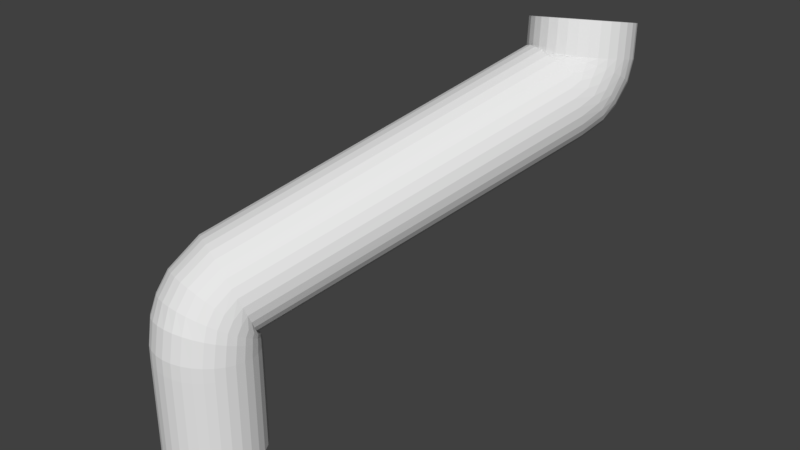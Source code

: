 # Source: 123.blend  (saved by Blender 2.79.0; exported with 4.5.12 LTS)
import bpy
from mathutils import Matrix  # noqa: F401  (used for matrix-valued properties, if any)

bpy.ops.wm.read_factory_settings(use_empty=True)
scene = bpy.context.scene
scene.name = 'Scene'

# ---- collections
col_collection_1 = bpy.data.collections.new('Collection 1'); scene.collection.children.link(col_collection_1)

# ---- world
world_world = bpy.data.worlds.new('World'); scene.world = world_world
world_world.color = (0.05088, 0.05088, 0.05088)
world_world.use_sun_shadow = False
world_world.sun_shadow_jitter_overblur = 0.0
world_world.cycles.sampling_method = 'MANUAL'

# ---- meshes
me_cylinder_003 = bpy.data.meshes.new('Cylinder.003')
me_cylinder_003.from_pydata([(0.0, 1.0, -1.0), (0.0, 1.0, 1.0), (0.1951, 0.9808, -1.0), (0.1951, 0.9808, 1.0), (0.3827, 0.9239, -1.0), (0.3827, 0.9239, 1.0), (0.5556, 0.8315, -1.0), (0.5556, 0.8315, 1.0), (0.7071, 0.7071, -1.0), (0.7071, 0.7071, 1.0), (0.8315, 0.5556, -1.0), (0.8315, 0.5556, 1.0), (0.9239, 0.3827, -1.0), (0.9239, 0.3827, 1.0), (0.9808, 0.1951, -1.0), (0.9808, 0.1951, 1.0), (1.0, 7.55e-08, -1.0), (1.0, 7.55e-08, 1.0), (0.9808, -0.1951, -1.0), (0.9808, -0.1951, 1.0), (0.9239, -0.3827, -1.0), (0.9239, -0.3827, 1.0), (0.8315, -0.5556, -1.0), (0.8315, -0.5556, 1.0), (0.7071, -0.7071, -1.0), (0.7071, -0.7071, 1.0), (0.5556, -0.8315, -1.0), (0.5556, -0.8315, 1.0), (0.3827, -0.9239, -1.0), (0.3827, -0.9239, 1.0), (0.1951, -0.9808, -1.0), (0.1951, -0.9808, 1.0), (-3.258e-07, -1.0, -1.0), (-3.258e-07, -1.0, 1.0), (-0.1951, -0.9808, -1.0), (-0.1951, -0.9808, 1.0), (-0.3827, -0.9239, -1.0), (-0.3827, -0.9239, 1.0), (-0.5556, -0.8315, -1.0), (-0.5556, -0.8315, 1.0), (-0.7071, -0.7071, -1.0), (-0.7071, -0.7071, 1.0), (-0.8315, -0.5556, -1.0), (-0.8315, -0.5556, 1.0), (-0.9239, -0.3827, -1.0), (-0.9239, -0.3827, 1.0), (-0.9808, -0.1951, -1.0), (-0.9808, -0.1951, 1.0), (-1.0, 9.656e-07, -1.0), (-1.0, 9.656e-07, 1.0), (-0.9808, 0.1951, -1.0), (-0.9808, 0.1951, 1.0), (-0.9239, 0.3827, -1.0), (-0.9239, 0.3827, 1.0), (-0.8315, 0.5556, -1.0), (-0.8315, 0.5556, 1.0), (-0.7071, 0.7071, -1.0), (-0.7071, 0.7071, 1.0), (-0.5556, 0.8315, -1.0), (-0.5556, 0.8315, 1.0), (-0.3827, 0.9239, -1.0), (-0.3827, 0.9239, 1.0), (-0.1951, 0.9808, -1.0), (-0.1951, 0.9808, 1.0), (0.0, 1.0, -1.0), (0.1951, 0.9808, -1.0), (0.3827, 0.9239, -1.0), (0.5556, 0.8315, -1.0), (0.7071, 0.7071, -1.0), (0.8315, 0.5556, -1.0), (0.9239, 0.3827, -1.0), (0.9808, 0.1951, -1.0), (1.0, 7.55e-08, -1.0), (0.9808, -0.1951, -1.0), (0.9239, -0.3827, -1.0), (0.8315, -0.5556, -1.0), (0.7071, -0.7071, -1.0), (0.5556, -0.8315, -1.0), (0.3827, -0.9239, -1.0), (0.1951, -0.9808, -1.0), (-3.258e-07, -1.0, -1.0), (-0.1951, -0.9808, -1.0), (-0.3827, -0.9239, -1.0), (-0.5556, -0.8315, -1.0), (-0.7071, -0.7071, -1.0), (-0.8315, -0.5556, -1.0), (-0.9239, -0.3827, -1.0), (-0.9808, -0.1951, -1.0), (-1.0, 9.656e-07, -1.0), (-0.9808, 0.1951, -1.0), (-0.9239, 0.3827, -1.0), (-0.8315, 0.5556, -1.0), (-0.7071, 0.7071, -1.0), (-0.5556, 0.8315, -1.0), (-0.3827, 0.9239, -1.0), (-0.1951, 0.9808, -1.0), (7.105e-15, 0.9923, -1.331), (0.1951, 0.9732, -1.328), (0.3827, 0.9167, -1.321), (0.5556, 0.825, -1.31), (0.7071, 0.7016, -1.295), (0.8315, 0.5513, -1.276), (0.9239, 0.3797, -1.254), (0.9808, 0.1936, -1.231), (1.0, 1.215e-07, -1.207), (0.9808, -0.1936, -1.183), (0.9239, -0.3797, -1.159), (0.8315, -0.5513, -1.138), (0.7071, -0.7016, -1.119), (0.5556, -0.825, -1.104), (0.3827, -0.9167, -1.092), (0.1951, -0.9732, -1.085), (-3.258e-07, -0.9923, -1.083), (-0.1951, -0.9732, -1.085), (-0.3827, -0.9167, -1.092), (-0.5556, -0.825, -1.104), (-0.7071, -0.7016, -1.119), (-0.8315, -0.5513, -1.138), (-0.9239, -0.3797, -1.159), (-0.9808, -0.1936, -1.183), (-1.0, 1.005e-06, -1.207), (-0.9808, 0.1936, -1.231), (-0.9239, 0.3797, -1.254), (-0.8315, 0.5513, -1.276), (-0.7071, 0.7016, -1.295), (-0.5556, 0.825, -1.31), (-0.3827, 0.9167, -1.321), (-0.1951, 0.9732, -1.328), (-1.645e-09, 0.8887, -1.892), (0.1951, 0.8709, -1.885), (0.3827, 0.8181, -1.864), (0.5556, 0.7323, -1.829), (0.7071, 0.6169, -1.783), (0.8315, 0.4764, -1.726), (0.9239, 0.316, -1.662), (0.9808, 0.1419, -1.592), (1.0, -0.03906, -1.519), (0.9808, -0.2201, -1.446), (0.9239, -0.3941, -1.376), (0.8315, -0.5545, -1.312), (0.7071, -0.6951, -1.255), (0.5556, -0.8105, -1.209), (0.3827, -0.8962, -1.174), (0.1951, -0.949, -1.153), (-3.275e-07, -0.9668, -1.146), (-0.1951, -0.949, -1.153), (-0.3827, -0.8962, -1.174), (-0.5556, -0.8105, -1.209), (-0.7071, -0.6951, -1.255), (-0.8315, -0.5545, -1.312), (-0.9239, -0.3941, -1.376), (-0.9808, -0.2201, -1.446), (-1.0, -0.03906, -1.519), (-0.9808, 0.1419, -1.592), (-0.9239, 0.316, -1.662), (-0.8315, 0.4764, -1.726), (-0.7071, 0.6169, -1.783), (-0.5556, 0.7323, -1.829), (-0.3827, 0.8181, -1.864), (-0.1951, 0.8709, -1.885), (0.01788, 0.7237, -2.258), (0.2119, 0.6958, -2.259), (0.3978, 0.6366, -2.24), (0.5684, 0.5482, -2.201), (0.7172, 0.4341, -2.144), (0.8384, 0.2987, -2.071), (0.9274, 0.1471, -1.984), (0.9807, -0.01474, -1.887), (0.9964, -0.1807, -1.784), (0.9737, -0.3443, -1.678), (0.9137, -0.4994, -1.574), (0.8185, -0.64, -1.476), (0.6919, -0.7606, -1.388), (0.5387, -0.8566, -1.312), (0.3648, -0.9244, -1.252), (0.1768, -0.9613, -1.21), (-0.01788, -0.9659, -1.188), (-0.2119, -0.938, -1.187), (-0.3978, -0.8788, -1.206), (-0.5684, -0.7904, -1.244), (-0.7172, -0.6763, -1.302), (-0.8384, -0.5409, -1.375), (-0.9274, -0.3893, -1.462), (-0.9807, -0.2275, -1.559), (-0.9964, -0.06152, -1.662), (-0.9737, 0.1021, -1.768), (-0.9137, 0.2572, -1.871), (-0.8185, 0.3978, -1.97), (-0.6919, 0.5184, -2.058), (-0.5387, 0.6144, -2.134), (-0.3648, 0.6822, -2.194), (-0.1768, 0.7191, -2.236), (-0.02719, 0.4573, -2.635), (0.1648, 0.4197, -2.647), (0.3497, 0.3564, -2.632), (0.5204, 0.2698, -2.589), (0.6703, 0.1632, -2.522), (0.7937, 0.04062, -2.431), (0.8858, -0.09312, -2.321), (0.943, -0.2329, -2.196), (0.9633, -0.3734, -2.061), (0.9457, -0.5092, -1.921), (0.891, -0.635, -1.781), (0.8013, -0.7461, -1.646), (0.6801, -0.8381, -1.523), (0.5319, -0.9076, -1.415), (0.3625, -0.9518, -1.327), (0.1784, -0.9691, -1.262), (-0.0134, -0.9588, -1.222), (-0.2054, -0.9213, -1.21), (-0.3903, -0.858, -1.225), (-0.561, -0.7713, -1.268), (-0.7109, -0.6647, -1.335), (-0.8343, -0.5422, -1.426), (-0.9263, -0.4084, -1.536), (-0.9836, -0.2686, -1.661), (-1.004, -0.1281, -1.796), (-0.9863, 0.007645, -1.936), (-0.9316, 0.1335, -2.076), (-0.8419, 0.2446, -2.211), (-0.7206, 0.3366, -2.334), (-0.5725, 0.4061, -2.442), (-0.4031, 0.4503, -2.53), (-0.2189, 0.4676, -2.595), (-0.2284, -0.06205, -3.08), (-0.05, -0.1312, -3.122), (0.1268, -0.2156, -3.13), (0.2952, -0.312, -3.101), (0.4486, -0.4166, -3.039), (0.5814, -0.5255, -2.944), (0.6882, -0.6345, -2.821), (0.7651, -0.7393, -2.674), (0.809, -0.836, -2.51), (0.8183, -0.9208, -2.333), (0.7926, -0.9904, -2.152), (0.7329, -1.042, -1.972), (0.6415, -1.074, -1.802), (0.522, -1.085, -1.647), (0.3788, -1.075, -1.513), (0.2175, -1.044, -1.406), (0.04438, -0.9922, -1.33), (-0.134, -0.9231, -1.288), (-0.3108, -0.8387, -1.28), (-0.4792, -0.7423, -1.308), (-0.6327, -0.6377, -1.371), (-0.7654, -0.5288, -1.466), (-0.8722, -0.4198, -1.589), (-0.9491, -0.315, -1.735), (-0.993, -0.2183, -1.9), (-1.002, -0.1335, -2.077), (-0.9766, -0.06386, -2.258), (-0.9169, -0.01199, -2.437), (-0.8256, 0.02008, -2.608), (-0.706, 0.03113, -2.763), (-0.5628, 0.02072, -2.896), (-0.4016, -0.01075, -3.003), (-2.141, -3.915, -4.83), (-1.962, -3.984, -4.873), (-1.786, -4.068, -4.88), (-1.617, -4.165, -4.852), (-1.464, -4.269, -4.789), (-1.331, -4.378, -4.694), (-1.224, -4.487, -4.571), (-1.147, -4.592, -4.425), (-1.103, -4.689, -4.26), (-1.094, -4.773, -4.083), (-1.12, -4.843, -3.902), (-1.179, -4.895, -3.723), (-1.271, -4.927, -3.552), (-1.39, -4.938, -3.397), (-1.534, -4.928, -3.264), (-1.695, -4.896, -3.157), (-1.868, -4.845, -3.08), (-2.046, -4.776, -3.038), (-2.223, -4.691, -3.03), (-2.392, -4.595, -3.059), (-2.545, -4.49, -3.121), (-2.678, -4.381, -3.216), (-2.785, -4.272, -3.339), (-2.861, -4.168, -3.486), (-2.905, -4.071, -3.65), (-2.915, -3.986, -3.827), (-2.889, -3.916, -4.008), (-2.829, -3.865, -4.188), (-2.738, -3.833, -4.358), (-2.618, -3.821, -4.513), (-2.475, -3.832, -4.647), (-2.314, -3.863, -4.754), (-3.078, -5.802, -5.687), (-2.899, -5.871, -5.73), (-2.722, -5.956, -5.737), (-2.554, -6.052, -5.709), (-2.401, -6.157, -5.647), (-2.268, -6.266, -5.552), (-2.161, -6.374, -5.429), (-2.084, -6.479, -5.282), (-2.04, -6.576, -5.117), (-2.031, -6.661, -4.941), (-2.057, -6.73, -4.759), (-2.116, -6.782, -4.58), (-2.208, -6.814, -4.41), (-2.327, -6.825, -4.255), (-2.47, -6.815, -4.121), (-2.632, -6.784, -4.014), (-2.805, -6.732, -3.938), (-2.983, -6.663, -3.895), (-3.16, -6.579, -3.888), (-3.328, -6.482, -3.916), (-3.482, -6.378, -3.979), (-3.615, -6.269, -4.073), (-3.721, -6.16, -4.196), (-3.798, -6.055, -4.343), (-3.842, -5.958, -4.508), (-3.852, -5.874, -4.684), (-3.826, -5.804, -4.866), (-3.766, -5.752, -5.045), (-3.675, -5.72, -5.216), (-3.555, -5.709, -5.371), (-3.412, -5.719, -5.504), (-3.251, -5.751, -5.611), (-3.266, -5.825, -5.639), (-3.077, -5.844, -5.688), (-2.887, -5.887, -5.707), (-2.702, -5.951, -5.695), (-2.53, -6.035, -5.652), (-2.378, -6.135, -5.581), (-2.251, -6.248, -5.483), (-2.154, -6.369, -5.363), (-2.09, -6.492, -5.225), (-2.063, -6.615, -5.074), (-2.074, -6.731, -4.917), (-2.121, -6.837, -4.758), (-2.204, -6.928, -4.606), (-2.318, -7.001, -4.464), (-2.46, -7.053, -4.34), (-2.624, -7.082, -4.236), (-2.804, -7.088, -4.158), (-2.993, -7.068, -4.109), (-3.183, -7.026, -4.09), (-3.368, -6.961, -4.102), (-3.539, -6.877, -4.145), (-3.692, -6.777, -4.216), (-3.819, -6.664, -4.314), (-3.916, -6.543, -4.434), (-3.98, -6.42, -4.572), (-4.007, -6.297, -4.723), (-3.996, -6.181, -4.88), (-3.949, -6.075, -5.039), (-3.866, -5.984, -5.191), (-3.752, -5.911, -5.333), (-3.61, -5.859, -5.457), (-3.446, -5.83, -5.561), (-3.398, -5.881, -5.626), (-3.209, -5.863, -5.672), (-3.014, -5.873, -5.692), (-2.822, -5.91, -5.686), (-2.639, -5.974, -5.654), (-2.474, -6.062, -5.597), (-2.331, -6.171, -5.517), (-2.217, -6.296, -5.418), (-2.137, -6.432, -5.303), (-2.092, -6.575, -5.176), (-2.085, -6.718, -5.042), (-2.117, -6.857, -4.907), (-2.185, -6.986, -4.776), (-2.288, -7.099, -4.654), (-2.42, -7.194, -4.545), (-2.579, -7.265, -4.454), (-2.756, -7.311, -4.384), (-2.946, -7.329, -4.338), (-3.14, -7.319, -4.317), (-3.332, -7.281, -4.323), (-3.515, -7.217, -4.355), (-3.681, -7.129, -4.412), (-3.823, -7.021, -4.492), (-3.937, -6.896, -4.591), (-4.018, -6.76, -4.707), (-4.062, -6.617, -4.834), (-4.069, -6.474, -4.967), (-4.037, -6.335, -5.102), (-3.969, -6.206, -5.233), (-3.867, -6.092, -5.356), (-3.734, -5.998, -5.464), (-3.576, -5.927, -5.556), (-3.565, -6.015, -5.652), (-3.383, -5.949, -5.684), (-3.19, -5.916, -5.697), (-2.994, -5.917, -5.691), (-2.803, -5.95, -5.667), (-2.623, -6.015, -5.624), (-2.461, -6.11, -5.566), (-2.325, -6.231, -5.493), (-2.219, -6.373, -5.41), (-2.147, -6.53, -5.318), (-2.111, -6.698, -5.222), (-2.114, -6.868, -5.125), (-2.155, -7.035, -5.032), (-2.233, -7.193, -4.945), (-2.345, -7.334, -4.867), (-2.485, -7.455, -4.803), (-2.65, -7.549, -4.754), (-2.832, -7.615, -4.723), (-3.025, -7.648, -4.709), (-3.221, -7.647, -4.715), (-3.412, -7.614, -4.74), (-3.592, -7.549, -4.782), (-3.754, -7.454, -4.841), (-3.89, -7.333, -4.913), (-3.996, -7.191, -4.997), (-4.068, -7.034, -5.088), (-4.104, -6.866, -5.184), (-4.101, -6.696, -5.281), (-4.06, -6.529, -5.375), (-3.982, -6.371, -5.462), (-3.87, -6.23, -5.539), (-3.73, -6.109, -5.603), (-3.704, -6.151, -5.686), (-3.539, -6.046, -5.692), (-3.357, -5.974, -5.688), (-3.165, -5.937, -5.673), (-2.97, -5.938, -5.648), (-2.781, -5.975, -5.614), (-2.604, -6.048, -5.573), (-2.446, -6.154, -5.525), (-2.313, -6.288, -5.472), (-2.211, -6.446, -5.417), (-2.142, -6.621, -5.362), (-2.111, -6.807, -5.309), (-2.118, -6.997, -5.26), (-2.162, -7.183, -5.217), (-2.243, -7.358, -5.181), (-2.356, -7.515, -5.154), (-2.499, -7.649, -5.137), (-2.664, -7.754, -5.13), (-2.846, -7.826, -5.134), (-3.038, -7.863, -5.149), (-3.233, -7.863, -5.174), (-3.422, -7.825, -5.208), (-3.599, -7.752, -5.25), (-3.757, -7.647, -5.298), (-3.89, -7.512, -5.35), (-3.992, -7.354, -5.405), (-4.061, -7.179, -5.46), (-4.092, -6.993, -5.513), (-4.085, -6.803, -5.562), (-4.041, -6.617, -5.606), (-3.96, -6.442, -5.642), (-3.847, -6.285, -5.669), (-3.646, -6.271, -6.142), (-3.481, -6.166, -6.149), (-3.298, -6.094, -6.145), (-3.106, -6.058, -6.13), (-2.912, -6.058, -6.105), (-2.723, -6.095, -6.071), (-2.546, -6.168, -6.029), (-2.388, -6.274, -5.981), (-2.255, -6.408, -5.929), (-2.152, -6.566, -5.874), (-2.084, -6.742, -5.819), (-2.053, -6.928, -5.766), (-2.059, -7.117, -5.717), (-2.104, -7.303, -5.673), (-2.185, -7.478, -5.637), (-2.298, -7.636, -5.61), (-2.44, -7.77, -5.593), (-2.606, -7.875, -5.587), (-2.788, -7.947, -5.591), (-2.98, -7.983, -5.606), (-3.174, -7.983, -5.631), (-3.364, -7.946, -5.665), (-3.541, -7.873, -5.706), (-3.699, -7.767, -5.755), (-3.832, -7.633, -5.807), (-3.934, -7.475, -5.862), (-4.002, -7.299, -5.917), (-4.034, -7.113, -5.97), (-4.027, -6.924, -6.019), (-3.982, -6.738, -6.062), (-3.902, -6.563, -6.098), (-3.788, -6.405, -6.125), (-3.624, -6.318, -6.319), (-3.458, -6.213, -6.325), (-3.276, -6.141, -6.321), (-3.084, -6.104, -6.306), (-2.89, -6.104, -6.281), (-2.7, -6.142, -6.247), (-2.523, -6.215, -6.205), (-2.365, -6.321, -6.157), (-2.232, -6.455, -6.105), (-2.13, -6.613, -6.05), (-2.062, -6.788, -5.995), (-2.03, -6.974, -5.942), (-2.037, -7.164, -5.893), (-2.081, -7.35, -5.85), (-2.162, -7.525, -5.814), (-2.276, -7.682, -5.787), (-2.418, -7.816, -5.77), (-2.583, -7.921, -5.763), (-2.765, -7.993, -5.767), (-2.958, -8.03, -5.782), (-3.152, -8.03, -5.807), (-3.341, -7.992, -5.841), (-3.518, -7.919, -5.883), (-3.676, -7.814, -5.931), (-3.809, -7.679, -5.983), (-3.912, -7.521, -6.038), (-3.98, -7.346, -6.093), (-4.011, -7.16, -6.146), (-4.004, -6.97, -6.195), (-3.96, -6.784, -6.239), (-3.879, -6.609, -6.274), (-3.766, -6.452, -6.301)], [], [(0, 1, 3, 2), (2, 3, 5, 4), (4, 5, 7, 6), (6, 7, 9, 8), (8, 9, 11, 10), (10, 11, 13, 12), (12, 13, 15, 14), (14, 15, 17, 16), (16, 17, 19, 18), (18, 19, 21, 20), (20, 21, 23, 22), (22, 23, 25, 24), (24, 25, 27, 26), (26, 27, 29, 28), (28, 29, 31, 30), (30, 31, 33, 32), (32, 33, 35, 34), (34, 35, 37, 36), (36, 37, 39, 38), (38, 39, 41, 40), (40, 41, 43, 42), (42, 43, 45, 44), (44, 45, 47, 46), (46, 47, 49, 48), (48, 49, 51, 50), (50, 51, 53, 52), (52, 53, 55, 54), (54, 55, 57, 56), (56, 57, 59, 58), (58, 59, 61, 60), (3, 1, 63, 61, 59, 57, 55, 53, 51, 49, 47, 45, 43, 41, 39, 37, 35, 33, 31, 29, 27, 25, 23, 21, 19, 17, 15, 13, 11, 9, 7, 5), (60, 61, 63, 62), (62, 63, 1, 0), (18, 20, 74, 73), (89, 90, 122, 121), (36, 38, 83, 82), (54, 56, 92, 91), (10, 12, 70, 69), (28, 30, 79, 78), (46, 48, 88, 87), (2, 4, 66, 65), (20, 22, 75, 74), (38, 40, 84, 83), (56, 58, 93, 92), (12, 14, 71, 70), (30, 32, 80, 79), (48, 50, 89, 88), (4, 6, 67, 66), (22, 24, 76, 75), (40, 42, 85, 84), (58, 60, 94, 93), (14, 16, 72, 71), (32, 34, 81, 80), (50, 52, 90, 89), (6, 8, 68, 67), (24, 26, 77, 76), (42, 44, 86, 85), (60, 62, 95, 94), (16, 18, 73, 72), (34, 36, 82, 81), (52, 54, 91, 90), (8, 10, 69, 68), (26, 28, 78, 77), (44, 46, 87, 86), (0, 2, 65, 64), (62, 0, 64, 95), (124, 125, 157, 156), (76, 77, 109, 108), (90, 91, 123, 122), (77, 78, 110, 109), (64, 65, 97, 96), (91, 92, 124, 123), (78, 79, 111, 110), (65, 66, 98, 97), (92, 93, 125, 124), (79, 80, 112, 111), (66, 67, 99, 98), (93, 94, 126, 125), (80, 81, 113, 112), (67, 68, 100, 99), (94, 95, 127, 126), (81, 82, 114, 113), (68, 69, 101, 100), (95, 64, 96, 127), (82, 83, 115, 114), (69, 70, 102, 101), (83, 84, 116, 115), (70, 71, 103, 102), (84, 85, 117, 116), (71, 72, 104, 103), (85, 86, 118, 117), (72, 73, 105, 104), (86, 87, 119, 118), (73, 74, 106, 105), (87, 88, 120, 119), (74, 75, 107, 106), (88, 89, 121, 120), (75, 76, 108, 107), (159, 128, 160, 191), (111, 112, 144, 143), (98, 99, 131, 130), (125, 126, 158, 157), (112, 113, 145, 144), (99, 100, 132, 131), (126, 127, 159, 158), (113, 114, 146, 145), (100, 101, 133, 132), (127, 96, 128, 159), (114, 115, 147, 146), (101, 102, 134, 133), (115, 116, 148, 147), (102, 103, 135, 134), (116, 117, 149, 148), (103, 104, 136, 135), (117, 118, 150, 149), (104, 105, 137, 136), (118, 119, 151, 150), (105, 106, 138, 137), (119, 120, 152, 151), (106, 107, 139, 138), (120, 121, 153, 152), (107, 108, 140, 139), (121, 122, 154, 153), (108, 109, 141, 140), (122, 123, 155, 154), (109, 110, 142, 141), (96, 97, 129, 128), (123, 124, 156, 155), (110, 111, 143, 142), (97, 98, 130, 129), (181, 182, 214, 213), (146, 147, 179, 178), (133, 134, 166, 165), (147, 148, 180, 179), (134, 135, 167, 166), (148, 149, 181, 180), (135, 136, 168, 167), (149, 150, 182, 181), (136, 137, 169, 168), (150, 151, 183, 182), (137, 138, 170, 169), (151, 152, 184, 183), (138, 139, 171, 170), (152, 153, 185, 184), (139, 140, 172, 171), (153, 154, 186, 185), (140, 141, 173, 172), (154, 155, 187, 186), (141, 142, 174, 173), (128, 129, 161, 160), (155, 156, 188, 187), (142, 143, 175, 174), (129, 130, 162, 161), (156, 157, 189, 188), (143, 144, 176, 175), (130, 131, 163, 162), (157, 158, 190, 189), (144, 145, 177, 176), (131, 132, 164, 163), (158, 159, 191, 190), (145, 146, 178, 177), (132, 133, 165, 164), (216, 217, 249, 248), (168, 169, 201, 200), (182, 183, 215, 214), (169, 170, 202, 201), (183, 184, 216, 215), (170, 171, 203, 202), (184, 185, 217, 216), (171, 172, 204, 203), (185, 186, 218, 217), (172, 173, 205, 204), (186, 187, 219, 218), (173, 174, 206, 205), (160, 161, 193, 192), (187, 188, 220, 219), (174, 175, 207, 206), (161, 162, 194, 193), (188, 189, 221, 220), (175, 176, 208, 207), (162, 163, 195, 194), (189, 190, 222, 221), (176, 177, 209, 208), (163, 164, 196, 195), (190, 191, 223, 222), (177, 178, 210, 209), (164, 165, 197, 196), (191, 160, 192, 223), (178, 179, 211, 210), (165, 166, 198, 197), (179, 180, 212, 211), (166, 167, 199, 198), (180, 181, 213, 212), (167, 168, 200, 199), (224, 225, 257, 256), (203, 204, 236, 235), (217, 218, 250, 249), (204, 205, 237, 236), (218, 219, 251, 250), (205, 206, 238, 237), (192, 193, 225, 224), (219, 220, 252, 251), (206, 207, 239, 238), (193, 194, 226, 225), (220, 221, 253, 252), (207, 208, 240, 239), (194, 195, 227, 226), (221, 222, 254, 253), (208, 209, 241, 240), (195, 196, 228, 227), (222, 223, 255, 254), (209, 210, 242, 241), (196, 197, 229, 228), (223, 192, 224, 255), (210, 211, 243, 242), (197, 198, 230, 229), (211, 212, 244, 243), (198, 199, 231, 230), (212, 213, 245, 244), (199, 200, 232, 231), (213, 214, 246, 245), (200, 201, 233, 232), (214, 215, 247, 246), (201, 202, 234, 233), (215, 216, 248, 247), (202, 203, 235, 234), (259, 260, 292, 291), (251, 252, 284, 283), (238, 239, 271, 270), (225, 226, 258, 257), (252, 253, 285, 284), (239, 240, 272, 271), (226, 227, 259, 258), (253, 254, 286, 285), (240, 241, 273, 272), (227, 228, 260, 259), (254, 255, 287, 286), (241, 242, 274, 273), (228, 229, 261, 260), (255, 224, 256, 287), (242, 243, 275, 274), (229, 230, 262, 261), (243, 244, 276, 275), (230, 231, 263, 262), (244, 245, 277, 276), (231, 232, 264, 263), (245, 246, 278, 277), (232, 233, 265, 264), (246, 247, 279, 278), (233, 234, 266, 265), (247, 248, 280, 279), (234, 235, 267, 266), (248, 249, 281, 280), (235, 236, 268, 267), (249, 250, 282, 281), (236, 237, 269, 268), (250, 251, 283, 282), (237, 238, 270, 269), (294, 295, 327, 326), (286, 287, 319, 318), (273, 274, 306, 305), (260, 261, 293, 292), (287, 256, 288, 319), (274, 275, 307, 306), (261, 262, 294, 293), (275, 276, 308, 307), (262, 263, 295, 294), (276, 277, 309, 308), (263, 264, 296, 295), (277, 278, 310, 309), (264, 265, 297, 296), (278, 279, 311, 310), (265, 266, 298, 297), (279, 280, 312, 311), (266, 267, 299, 298), (280, 281, 313, 312), (267, 268, 300, 299), (281, 282, 314, 313), (268, 269, 301, 300), (282, 283, 315, 314), (269, 270, 302, 301), (256, 257, 289, 288), (283, 284, 316, 315), (270, 271, 303, 302), (257, 258, 290, 289), (284, 285, 317, 316), (271, 272, 304, 303), (258, 259, 291, 290), (285, 286, 318, 317), (272, 273, 305, 304), (329, 330, 362, 361), (308, 309, 341, 340), (295, 296, 328, 327), (309, 310, 342, 341), (296, 297, 329, 328), (310, 311, 343, 342), (297, 298, 330, 329), (311, 312, 344, 343), (298, 299, 331, 330), (312, 313, 345, 344), (299, 300, 332, 331), (313, 314, 346, 345), (300, 301, 333, 332), (314, 315, 347, 346), (301, 302, 334, 333), (288, 289, 321, 320), (315, 316, 348, 347), (302, 303, 335, 334), (289, 290, 322, 321), (316, 317, 349, 348), (303, 304, 336, 335), (290, 291, 323, 322), (317, 318, 350, 349), (304, 305, 337, 336), (291, 292, 324, 323), (318, 319, 351, 350), (305, 306, 338, 337), (292, 293, 325, 324), (319, 288, 320, 351), (306, 307, 339, 338), (293, 294, 326, 325), (307, 308, 340, 339), (364, 365, 397, 396), (343, 344, 376, 375), (330, 331, 363, 362), (344, 345, 377, 376), (331, 332, 364, 363), (345, 346, 378, 377), (332, 333, 365, 364), (346, 347, 379, 378), (333, 334, 366, 365), (320, 321, 353, 352), (347, 348, 380, 379), (334, 335, 367, 366), (321, 322, 354, 353), (348, 349, 381, 380), (335, 336, 368, 367), (322, 323, 355, 354), (349, 350, 382, 381), (336, 337, 369, 368), (323, 324, 356, 355), (350, 351, 383, 382), (337, 338, 370, 369), (324, 325, 357, 356), (351, 320, 352, 383), (338, 339, 371, 370), (325, 326, 358, 357), (339, 340, 372, 371), (326, 327, 359, 358), (340, 341, 373, 372), (327, 328, 360, 359), (341, 342, 374, 373), (328, 329, 361, 360), (342, 343, 375, 374), (399, 400, 432, 431), (378, 379, 411, 410), (365, 366, 398, 397), (352, 353, 385, 384), (379, 380, 412, 411), (366, 367, 399, 398), (353, 354, 386, 385), (380, 381, 413, 412), (367, 368, 400, 399), (354, 355, 387, 386), (381, 382, 414, 413), (368, 369, 401, 400), (355, 356, 388, 387), (382, 383, 415, 414), (369, 370, 402, 401), (356, 357, 389, 388), (383, 352, 384, 415), (370, 371, 403, 402), (357, 358, 390, 389), (371, 372, 404, 403), (358, 359, 391, 390), (372, 373, 405, 404), (359, 360, 392, 391), (373, 374, 406, 405), (360, 361, 393, 392), (374, 375, 407, 406), (361, 362, 394, 393), (375, 376, 408, 407), (362, 363, 395, 394), (376, 377, 409, 408), (363, 364, 396, 395), (377, 378, 410, 409), (434, 435, 467, 466), (386, 387, 419, 418), (413, 414, 446, 445), (400, 401, 433, 432), (387, 388, 420, 419), (414, 415, 447, 446), (401, 402, 434, 433), (388, 389, 421, 420), (415, 384, 416, 447), (402, 403, 435, 434), (389, 390, 422, 421), (403, 404, 436, 435), (390, 391, 423, 422), (404, 405, 437, 436), (391, 392, 424, 423), (405, 406, 438, 437), (392, 393, 425, 424), (406, 407, 439, 438), (393, 394, 426, 425), (407, 408, 440, 439), (394, 395, 427, 426), (408, 409, 441, 440), (395, 396, 428, 427), (409, 410, 442, 441), (396, 397, 429, 428), (410, 411, 443, 442), (397, 398, 430, 429), (384, 385, 417, 416), (411, 412, 444, 443), (398, 399, 431, 430), (385, 386, 418, 417), (412, 413, 445, 444), (469, 470, 502, 501), (421, 422, 454, 453), (435, 436, 468, 467), (422, 423, 455, 454), (436, 437, 469, 468), (423, 424, 456, 455), (437, 438, 470, 469), (424, 425, 457, 456), (438, 439, 471, 470), (425, 426, 458, 457), (439, 440, 472, 471), (426, 427, 459, 458), (440, 441, 473, 472), (427, 428, 460, 459), (441, 442, 474, 473), (428, 429, 461, 460), (442, 443, 475, 474), (429, 430, 462, 461), (416, 417, 449, 448), (443, 444, 476, 475), (430, 431, 463, 462), (417, 418, 450, 449), (444, 445, 477, 476), (431, 432, 464, 463), (418, 419, 451, 450), (445, 446, 478, 477), (432, 433, 465, 464), (419, 420, 452, 451), (446, 447, 479, 478), (433, 434, 466, 465), (420, 421, 453, 452), (447, 416, 448, 479), (480, 481, 482, 483, 484, 485, 486, 487, 488, 489, 490, 491, 492, 493, 494, 495, 496, 497, 498, 499, 500, 501, 502, 503, 504, 505, 506, 507, 508, 509, 510, 511), (456, 457, 489, 488), (470, 471, 503, 502), (457, 458, 490, 489), (471, 472, 504, 503), (458, 459, 491, 490), (472, 473, 505, 504), (459, 460, 492, 491), (473, 474, 506, 505), (460, 461, 493, 492), (474, 475, 507, 506), (461, 462, 494, 493), (448, 449, 481, 480), (475, 476, 508, 507), (462, 463, 495, 494), (449, 450, 482, 481), (476, 477, 509, 508), (463, 464, 496, 495), (450, 451, 483, 482), (477, 478, 510, 509), (464, 465, 497, 496), (451, 452, 484, 483), (478, 479, 511, 510), (465, 466, 498, 497), (452, 453, 485, 484), (479, 448, 480, 511), (466, 467, 499, 498), (453, 454, 486, 485), (467, 468, 500, 499), (454, 455, 487, 486), (468, 469, 501, 500), (455, 456, 488, 487)])
me_cylinder_003.use_remesh_preserve_volume = False
me_cylinder_003.use_remesh_preserve_attributes = False
me_cylinder_003.use_mirror_vertex_groups = False
me_cylinder_003.update()

# ---- objects
ob_cylinder = bpy.data.objects.new('Cylinder', me_cylinder_003)

# ---- transforms, parenting, visibility, modifiers, constraints
ob_cylinder.location = (0.5655, -0.9992, 0.204)
ob_cylinder.scale = (-0.1245, -0.1245, -0.1245)
ob_cylinder.lineart.crease_threshold = 0.0

# ---- collection membership
col_collection_1.objects.link(ob_cylinder)

# ---- scene / render settings (as saved in the file)
scene.frame_start = 1; scene.frame_end = 250; scene.frame_set(1)
scene.render.engine = 'BLENDER_EEVEE_NEXT'
scene.render.resolution_percentage = 50
scene.render.dither_intensity = 0.0
scene.cycles.use_denoising = False
scene.cycles.samples = 128
scene.cycles.sampling_pattern = 'TABULATED_SOBOL'
scene.cycles.use_adaptive_sampling = False
scene.cycles.use_light_tree = False
scene.cycles.blur_glossy = 0.0
scene.cycles.sample_clamp_indirect = 0.0
scene.view_settings.view_transform = 'Standard'
bpy.context.view_layer.update()

# ---- added for rendering (the .blend has no active camera and no usable light): camera, sun
cam_auto = bpy.data.cameras.new('AutoCamera')
cam_auto.lens = 50.0
cam_auto.sensor_width = 36.0
cam_auto.clip_end = 1000.0
ob_auto_camera = bpy.data.objects.new('AutoCamera', cam_auto)
scene.collection.objects.link(ob_auto_camera)
ob_auto_camera.location = (2.22135, -2.31676, 1.70561)
ob_auto_camera.rotation_euler = (1.09748, -7.21219e-08, 0.694738)
scene.camera = ob_auto_camera
light_auto_sun = bpy.data.lights.new('AutoSun', 'SUN')
light_auto_sun.energy = 3.0
light_auto_sun.angle = 0.0523599
ob_auto_sun = bpy.data.objects.new('AutoSun', light_auto_sun)
scene.collection.objects.link(ob_auto_sun)
ob_auto_sun.rotation_euler = (0.872665, 0.174533, 0.523599)
bpy.context.view_layer.update()
